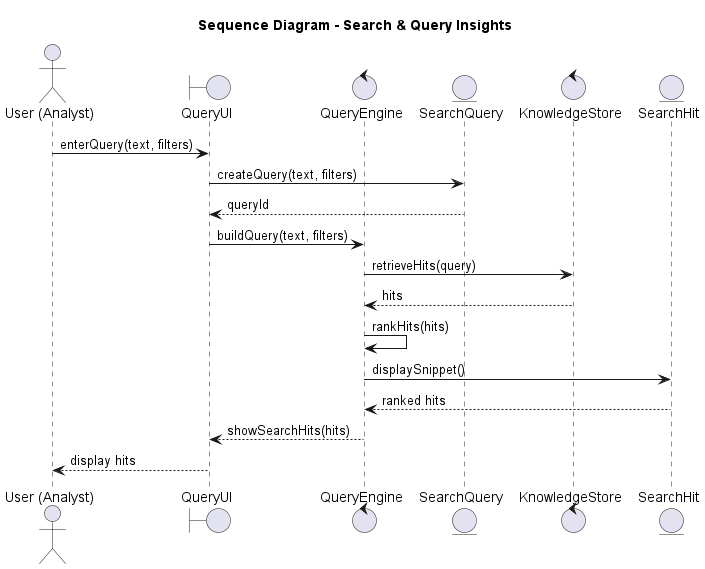

The diagram above was rendered by PlantUML. Its source (embedded in the PNG):
@startuml
title Sequence Diagram - Search & Query Insights
actor "User (Analyst)" as User
boundary QueryUI
control QueryEngine
entity SearchQuery
control KnowledgeStore
entity SearchHit

User -> QueryUI : enterQuery(text, filters)
QueryUI -> SearchQuery : createQuery(text, filters)
SearchQuery --> QueryUI : queryId
QueryUI -> QueryEngine : buildQuery(text, filters)
QueryEngine -> KnowledgeStore : retrieveHits(query)
KnowledgeStore --> QueryEngine : hits
QueryEngine -> QueryEngine : rankHits(hits)
QueryEngine -> SearchHit : displaySnippet()
SearchHit --> QueryEngine : ranked hits
QueryEngine --> QueryUI : showSearchHits(hits)
QueryUI --> User : display hits
@enduml